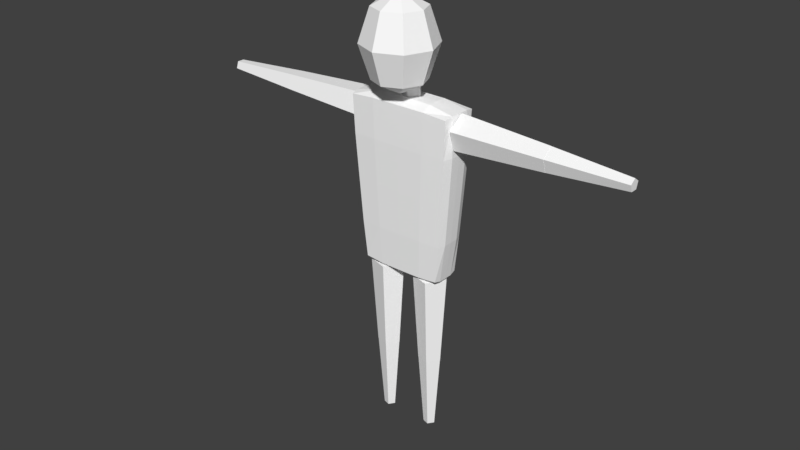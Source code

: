# Source: Human_ver10.blend  (saved by Blender 2.77.0; exported with 4.5.12 LTS)
import bpy
from mathutils import Matrix  # noqa: F401  (used for matrix-valued properties, if any)

bpy.ops.wm.read_factory_settings(use_empty=True)
scene = bpy.context.scene
scene.name = 'Scene'

# ---- collections
col_collection_1 = bpy.data.collections.new('Collection 1'); scene.collection.children.link(col_collection_1)

# ---- materials (node trees are filled in below, after node groups)
mat_basemat = bpy.data.materials.new('BaseMat')
mat_basemat.alpha_threshold = 0.0
mat_basemat.use_transparent_shadow = False
mat_basemat.diffuse_color = (1.0, 1.0, 1.0, 1.0)
mat_basemat.roughness = 0.5
mat_basemat.line_color = (0.0, 0.0, 0.0, 1.0)

# ---- material node trees

# ---- world
world_world = bpy.data.worlds.new('World'); scene.world = world_world
world_world.color = (0.05088, 0.05088, 0.05088)
world_world.use_sun_shadow = False
world_world.sun_shadow_jitter_overblur = 0.0
world_world.cycles.sampling_method = 'MANUAL'

# ---- meshes
me_mesh = bpy.data.meshes.new('Mesh')
me_mesh.from_pydata([(-0.1948, 0.0636, 0.7279), (-0.2548, 0.08506, 1.505), (0.1901, 0.06359, 0.7279), (0.2501, 0.08506, 1.505), (-0.1948, -0.07404, 0.7279), (-0.2548, -0.0955, 1.505), (0.19, -0.07404, 0.7279), (0.2501, -0.0955, 1.505), (-0.2248, 0.07433, 1.117), (-0.002361, 0.08506, 1.505), (0.2201, 0.07433, 1.117), (-0.002361, 0.0636, 0.7279), (0.2501, -0.005223, 1.505), (0.2201, -0.08477, 1.117), (0.19, -0.005223, 0.7279), (-0.002361, -0.0955, 1.505), (-0.2248, -0.08477, 1.117), (-0.002361, -0.07404, 0.7279), (-0.2548, -0.005223, 1.505), (-0.1948, -0.005223, 0.7279), (-0.002361, -0.005223, 1.505), (-0.002361, -0.005223, 0.7279), (-0.2248, -0.005223, 1.117), (-0.002361, -0.08477, 1.117), (0.2201, -0.005223, 1.117), (-0.002361, 0.07433, 1.117), (-0.2398, 0.07969, 1.311), (0.1238, 0.08506, 1.505), (0.2051, 0.06896, 0.9222), (-0.09857, 0.0636, 0.7279), (0.2501, -0.05036, 1.505), (0.2051, -0.07941, 0.9222), (0.1901, 0.02919, 0.7279), (-0.1286, -0.0955, 1.505), (-0.2098, -0.07941, 0.9222), (0.09384, -0.07404, 0.7279), (-0.2548, 0.03992, 1.505), (-0.1948, -0.03963, 0.7279), (-0.2098, 0.06896, 0.9222), (-0.1286, 0.08506, 1.505), (0.2351, 0.07969, 1.311), (0.09384, 0.0636, 0.7279), (0.2501, 0.03992, 1.505), (0.2351, -0.09014, 1.311), (0.19, -0.03963, 0.7279), (0.1238, -0.0955, 1.505), (-0.2398, -0.09014, 1.311), (-0.09857, -0.07404, 0.7279), (-0.2548, -0.05036, 1.505), (-0.1948, 0.02919, 0.7279), (-0.002361, 0.03992, 1.505), (-0.002361, -0.05036, 1.505), (-0.1286, -0.005223, 1.505), (0.1238, -0.005223, 1.505), (-0.002361, -0.03963, 0.7279), (-0.002361, 0.02919, 0.7279), (-0.09857, -0.005223, 0.7279), (0.09384, -0.005223, 0.7279), (-0.2098, -0.005223, 0.9222), (-0.2398, -0.005223, 1.311), (-0.2248, -0.045, 1.117), (-0.2248, 0.03455, 1.117), (-0.002361, -0.07941, 0.9222), (-0.002361, -0.09014, 1.311), (0.1088, -0.08477, 1.117), (-0.1136, -0.08477, 1.117), (0.2051, -0.005223, 0.9222), (0.2351, -0.005223, 1.311), (0.2201, 0.03455, 1.117), (0.2201, -0.045, 1.117), (-0.002361, 0.06896, 0.9222), (-0.002361, 0.07969, 1.311), (-0.1136, 0.07433, 1.117), (0.1088, 0.07433, 1.117), (0.1163, 0.07969, 1.311), (-0.1211, 0.07969, 1.311), (-0.1061, 0.06896, 0.9222), (0.2351, -0.04768, 1.311), (0.2351, 0.03723, 1.311), (0.2051, 0.03187, 0.9222), (-0.1211, -0.09014, 1.311), (0.1163, -0.09014, 1.311), (0.1013, -0.07941, 0.9222), (-0.2398, 0.03724, 1.311), (-0.2398, -0.04768, 1.311), (-0.2098, -0.04231, 0.9222), (0.09384, 0.02919, 0.7279), (-0.09857, 0.02919, 0.7279), (-0.09857, -0.03963, 0.7279), (0.1238, -0.05036, 1.505), (-0.1286, -0.05036, 1.505), (-0.1286, 0.03992, 1.505), (0.1238, 0.03992, 1.505), (0.09384, -0.03963, 0.7279), (-0.2098, 0.03187, 0.9222), (-0.1061, -0.07941, 0.9222), (0.2051, -0.04232, 0.9222), (0.1013, 0.06896, 0.9222), (0.04337, -0.00011, 1.486), (0.04337, -0.03472, 1.669), (0.0134, -0.04064, 1.478), (0.0134, -0.07525, 1.661), (-0.03509, -0.02516, 1.481), (-0.03509, -0.05976, 1.664), (-0.03509, 0.02494, 1.491), (-0.03509, -0.009667, 1.673), (0.0134, 0.04042, 1.493), (0.0134, 0.005815, 1.676), (-0.0003831, 0.0352, 1.869), (-0.000383, 0.08156, 1.727), (-0.0003831, 0.0352, 1.584), (-0.0003832, -0.07674, 1.525), (0.07877, 0.002409, 1.869), (0.1116, 0.0352, 1.727), (0.07877, 0.002409, 1.584), (0.1116, -0.07674, 1.869), (0.1579, -0.07674, 1.727), (0.1116, -0.07674, 1.584), (0.07877, -0.1559, 1.869), (0.1116, -0.1887, 1.727), (0.07877, -0.1559, 1.584), (-0.0003834, -0.1887, 1.869), (-0.0003834, -0.235, 1.727), (-0.0003834, -0.1887, 1.584), (-0.07954, -0.1559, 1.869), (-0.1123, -0.1887, 1.727), (-0.07954, -0.1559, 1.584), (-0.1123, -0.07674, 1.869), (-0.1587, -0.07674, 1.727), (-0.1123, -0.07674, 1.584), (-0.0003832, -0.07674, 1.928), (-0.07954, 0.002409, 1.869), (-0.1123, 0.0352, 1.727), (-0.07954, 0.002409, 1.584), (0.1576, -2.02e-07, 0.3378), (0.1824, -2.352e-07, 0.7358), (0.1217, -0.04941, 0.3378), (0.1293, -0.07308, 0.7358), (0.06356, -0.03054, 0.3378), (0.04343, -0.04517, 0.7358), (0.06356, 0.03054, 0.3378), (0.04343, 0.04517, 0.7358), (0.1217, 0.04941, 0.3378), (0.1293, 0.07308, 0.7358), (0.1317, -1.678e-07, 0.001139), (0.1572, -2.018e-07, 0.3421), (0.1137, -0.02486, 0.001139), (0.1215, -0.04906, 0.3421), (0.08445, -0.01537, 0.001139), (0.06387, -0.03032, 0.3421), (0.08445, 0.01537, 0.001139), (0.06387, 0.03032, 0.3421), (0.1137, 0.02486, 0.001139), (0.1215, 0.04906, 0.3421), (-0.06715, 8.821e-08, 0.3375), (-0.04227, 5.498e-08, 0.7355), (-0.1031, -0.04941, 0.3375), (-0.09536, -0.07308, 0.7355), (-0.1611, -0.03054, 0.3375), (-0.1813, -0.04517, 0.7355), (-0.1611, 0.03054, 0.3375), (-0.1813, 0.04517, 0.7355), (-0.1031, 0.04941, 0.3375), (-0.09536, 0.07308, 0.7355), (-0.09297, 1.223e-07, 0.000821), (-0.06752, 8.843e-08, 0.3418), (-0.111, -0.02486, 0.000821), (-0.1032, -0.04906, 0.3418), (-0.1403, -0.01536, 0.000821), (-0.1608, -0.03032, 0.3418), (-0.1403, 0.01537, 0.000821), (-0.1608, 0.03032, 0.3418), (-0.111, 0.02486, 0.000821), (-0.1032, 0.04906, 0.3418), (0.6357, -8.195e-07, 1.457), (0.2377, -3.066e-07, 1.482), (0.6357, -0.04942, 1.421), (0.2377, -0.07308, 1.429), (0.6357, -0.03054, 1.363), (0.2377, -0.04517, 1.343), (0.6357, 0.03054, 1.363), (0.2377, 0.04517, 1.343), (0.6357, 0.04941, 1.421), (0.2377, 0.07308, 1.429), (0.973, -1.254e-06, 1.431), (0.6321, -8.151e-07, 1.457), (0.973, -0.02486, 1.413), (0.6321, -0.04906, 1.421), (0.973, -0.01537, 1.384), (0.6321, -0.03032, 1.363), (0.973, 0.01536, 1.384), (0.6321, 0.03032, 1.363), (0.973, 0.02486, 1.413), (0.6321, 0.04906, 1.421), (-0.6337, 8.198e-07, 1.353), (-0.2356, 3.047e-07, 1.328), (-0.6337, -0.04941, 1.389), (-0.2356, -0.07308, 1.381), (-0.6337, -0.03054, 1.447), (-0.2356, -0.04517, 1.467), (-0.6337, 0.03054, 1.447), (-0.2356, 0.04517, 1.467), (-0.6337, 0.04942, 1.389), (-0.2356, 0.07308, 1.381), (-0.9725, 1.258e-06, 1.379), (-0.6316, 8.169e-07, 1.353), (-0.9725, -0.02486, 1.397), (-0.6316, -0.04906, 1.389), (-0.9725, -0.01536, 1.426), (-0.6316, -0.03032, 1.447), (-0.9725, 0.01537, 1.426), (-0.6316, 0.03032, 1.447), (-0.9725, 0.02486, 1.397), (-0.6316, 0.04906, 1.389)], [], [(97, 28, 2, 41), (96, 31, 6, 44), (95, 34, 4, 47), (94, 38, 0, 49), (93, 44, 6, 35), (92, 42, 3, 27), (91, 50, 9, 39), (90, 51, 20, 52), (89, 30, 12, 53), (88, 54, 17, 47), (87, 55, 21, 56), (86, 32, 14, 57), (85, 58, 19, 37), (84, 59, 22, 60), (83, 26, 8, 61), (82, 62, 17, 35), (81, 63, 23, 64), (80, 46, 16, 65), (79, 66, 14, 32), (78, 67, 24, 68), (77, 43, 13, 69), (76, 70, 11, 29), (75, 71, 25, 72), (74, 40, 10, 73), (71, 74, 73, 25), (9, 27, 74, 71), (27, 3, 40, 74), (26, 75, 72, 8), (1, 39, 75, 26), (39, 9, 71, 75), (38, 76, 29, 0), (8, 72, 76, 38), (72, 25, 70, 76), (67, 77, 69, 24), (12, 30, 77, 67), (30, 7, 43, 77), (40, 78, 68, 10), (3, 42, 78, 40), (42, 12, 67, 78), (28, 79, 32, 2), (10, 68, 79, 28), (68, 24, 66, 79), (63, 80, 65, 23), (15, 33, 80, 63), (33, 5, 46, 80), (43, 81, 64, 13), (7, 45, 81, 43), (45, 15, 63, 81), (31, 82, 35, 6), (13, 64, 82, 31), (64, 23, 62, 82), (59, 83, 61, 22), (18, 36, 83, 59), (36, 1, 26, 83), (46, 84, 60, 16), (5, 48, 84, 46), (48, 18, 59, 84), (34, 85, 37, 4), (16, 60, 85, 34), (60, 22, 58, 85), (55, 86, 57, 21), (11, 41, 86, 55), (41, 2, 32, 86), (49, 87, 56, 19), (0, 29, 87, 49), (29, 11, 55, 87), (37, 88, 47, 4), (19, 56, 88, 37), (56, 21, 54, 88), (51, 89, 53, 20), (15, 45, 89, 51), (45, 7, 30, 89), (48, 90, 52, 18), (5, 33, 90, 48), (33, 15, 51, 90), (36, 91, 39, 1), (18, 52, 91, 36), (52, 20, 50, 91), (50, 92, 27, 9), (20, 53, 92, 50), (53, 12, 42, 92), (54, 93, 35, 17), (21, 57, 93, 54), (57, 14, 44, 93), (58, 94, 49, 19), (22, 61, 94, 58), (61, 8, 38, 94), (62, 95, 47, 17), (23, 65, 95, 62), (65, 16, 34, 95), (66, 96, 44, 14), (24, 69, 96, 66), (69, 13, 31, 96), (70, 97, 41, 11), (25, 73, 97, 70), (73, 10, 28, 97), (98, 99, 101, 100), (100, 101, 103, 102), (102, 103, 105, 104), (101, 99, 107, 105, 103), (106, 107, 99, 98), (104, 105, 107, 106), (98, 100, 102, 104, 106), (110, 109, 113, 114), (109, 108, 112, 113), (114, 113, 116, 117), (113, 112, 115, 116), (117, 116, 119, 120), (116, 115, 118, 119), (120, 119, 122, 123), (119, 118, 121, 122), (123, 122, 125, 126), (122, 121, 124, 125), (126, 125, 128, 129), (125, 124, 127, 128), (128, 127, 131, 132), (129, 128, 132, 133), (108, 130, 112), (111, 110, 114), (112, 130, 115), (111, 114, 117), (115, 130, 118), (111, 117, 120), (118, 130, 121), (111, 120, 123), (121, 130, 124), (111, 123, 126), (124, 130, 127), (111, 126, 129), (127, 130, 131), (111, 129, 133), (111, 133, 110), (132, 131, 108, 109), (133, 132, 109, 110), (131, 130, 108), (134, 135, 137, 136), (136, 137, 139, 138), (138, 139, 141, 140), (137, 135, 143, 141, 139), (142, 143, 135, 134), (140, 141, 143, 142), (134, 136, 138, 140, 142), (144, 145, 147, 146), (146, 147, 149, 148), (148, 149, 151, 150), (147, 145, 153, 151, 149), (152, 153, 145, 144), (150, 151, 153, 152), (144, 146, 148, 150, 152), (154, 155, 157, 156), (156, 157, 159, 158), (158, 159, 161, 160), (157, 155, 163, 161, 159), (162, 163, 155, 154), (160, 161, 163, 162), (154, 156, 158, 160, 162), (164, 165, 167, 166), (166, 167, 169, 168), (168, 169, 171, 170), (167, 165, 173, 171, 169), (172, 173, 165, 164), (170, 171, 173, 172), (164, 166, 168, 170, 172), (174, 175, 177, 176), (176, 177, 179, 178), (178, 179, 181, 180), (177, 175, 183, 181, 179), (182, 183, 175, 174), (180, 181, 183, 182), (174, 176, 178, 180, 182), (184, 185, 187, 186), (186, 187, 189, 188), (188, 189, 191, 190), (187, 185, 193, 191, 189), (192, 193, 185, 184), (190, 191, 193, 192), (184, 186, 188, 190, 192), (194, 195, 197, 196), (196, 197, 199, 198), (198, 199, 201, 200), (197, 195, 203, 201, 199), (202, 203, 195, 194), (200, 201, 203, 202), (194, 196, 198, 200, 202), (204, 205, 207, 206), (206, 207, 209, 208), (208, 209, 211, 210), (207, 205, 213, 211, 209), (212, 213, 205, 204), (210, 211, 213, 212), (204, 206, 208, 210, 212)])
_uv = me_mesh.uv_layers.new(name='UVMap')
_uv.uv.foreach_set('vector', [0.2701, 0.294, 0.3223, 0.294, 0.3148, 0.3919, 0.2663, 0.3919, 0.378, 0.2999, 0.3966, 0.3018, 0.3837, 0.3991, 0.3665, 0.3973, 0.1657, 0.5591, 0.1134, 0.5591, 0.121, 0.4612, 0.1694, 0.4612, 0.09487, 0.296, 0.1134, 0.294, 0.121, 0.3919, 0.1038, 0.3937, 0.2663, 0.4439, 0.3148, 0.4439, 0.3148, 0.4612, 0.2663, 0.4612, 0.2814, 0.9209, 0.345, 0.9209, 0.345, 0.9436, 0.2814, 0.9436, 0.1543, 0.9209, 0.2179, 0.9209, 0.2179, 0.9436, 0.1543, 0.9436, 0.1543, 0.8755, 0.2179, 0.8755, 0.2179, 0.8982, 0.1543, 0.8982, 0.2814, 0.8755, 0.345, 0.8755, 0.345, 0.8982, 0.2814, 0.8982, 0.1694, 0.4439, 0.2179, 0.4439, 0.2179, 0.4612, 0.1694, 0.4612, 0.1694, 0.4092, 0.2179, 0.4092, 0.2179, 0.4265, 0.1694, 0.4265, 0.2663, 0.4092, 0.3148, 0.4092, 0.3148, 0.4265, 0.2663, 0.4265, 0.05772, 0.2999, 0.07629, 0.2979, 0.08653, 0.3955, 0.0693, 0.3973, 0.03455, 0.1049, 0.05581, 0.1027, 0.06605, 0.2003, 0.04613, 0.2024, 0.07707, 0.1005, 0.09833, 0.09824, 0.1059, 0.1961, 0.08597, 0.1982, 0.2701, 0.5591, 0.2179, 0.5591, 0.2179, 0.4612, 0.2663, 0.4612, 0.2777, 0.7548, 0.2179, 0.7548, 0.2179, 0.657, 0.2739, 0.657, 0.1581, 0.7548, 0.09833, 0.7548, 0.1059, 0.657, 0.1619, 0.657, 0.3409, 0.296, 0.3595, 0.2979, 0.3492, 0.3955, 0.332, 0.3937, 0.3587, 0.1005, 0.38, 0.1027, 0.3697, 0.2003, 0.3498, 0.1982, 0.4012, 0.1049, 0.4225, 0.1072, 0.4096, 0.2045, 0.3896, 0.2024, 0.1657, 0.294, 0.2179, 0.294, 0.2179, 0.3919, 0.1694, 0.3919, 0.1581, 0.09824, 0.2179, 0.09824, 0.2179, 0.1961, 0.1619, 0.1961, 0.2777, 0.09824, 0.3374, 0.09824, 0.3299, 0.1961, 0.2739, 0.1961, 0.2179, 0.09824, 0.2777, 0.09824, 0.2739, 0.1961, 0.2179, 0.1961, 0.2179, 0.0003556, 0.2814, 0.0003556, 0.2777, 0.09824, 0.2179, 0.09824, 0.2814, 0.0003556, 0.345, 0.0003555, 0.3374, 0.09824, 0.2777, 0.09824, 0.09833, 0.09824, 0.1581, 0.09824, 0.1619, 0.1961, 0.1059, 0.1961, 0.09078, 0.0003556, 0.1543, 0.0003556, 0.1581, 0.09824, 0.09833, 0.09824, 0.1543, 0.0003556, 0.2179, 0.0003556, 0.2179, 0.09824, 0.1581, 0.09824, 0.1134, 0.294, 0.1657, 0.294, 0.1694, 0.3919, 0.121, 0.3919, 0.1059, 0.1961, 0.1619, 0.1961, 0.1657, 0.294, 0.1134, 0.294, 0.1619, 0.1961, 0.2179, 0.1961, 0.2179, 0.294, 0.1657, 0.294, 0.38, 0.1027, 0.4012, 0.1049, 0.3896, 0.2024, 0.3697, 0.2003, 0.3902, 0.0051, 0.4128, 0.007472, 0.4012, 0.1049, 0.38, 0.1027, 0.4128, 0.007472, 0.4354, 0.009844, 0.4225, 0.1072, 0.4012, 0.1049, 0.3374, 0.09824, 0.3587, 0.1005, 0.3498, 0.1982, 0.3299, 0.1961, 0.345, 0.0003555, 0.3676, 0.002728, 0.3587, 0.1005, 0.3374, 0.09824, 0.3676, 0.002728, 0.3902, 0.0051, 0.38, 0.1027, 0.3587, 0.1005, 0.3223, 0.294, 0.3409, 0.296, 0.332, 0.3937, 0.3148, 0.3919, 0.3299, 0.1961, 0.3498, 0.1982, 0.3409, 0.296, 0.3223, 0.294, 0.3498, 0.1982, 0.3697, 0.2003, 0.3595, 0.2979, 0.3409, 0.296, 0.2179, 0.7548, 0.1581, 0.7548, 0.1619, 0.657, 0.2179, 0.657, 0.2179, 0.8527, 0.1543, 0.8527, 0.1581, 0.7548, 0.2179, 0.7548, 0.1543, 0.8527, 0.09078, 0.8527, 0.09833, 0.7548, 0.1581, 0.7548, 0.3374, 0.7548, 0.2777, 0.7548, 0.2739, 0.657, 0.3299, 0.657, 0.345, 0.8527, 0.2814, 0.8527, 0.2777, 0.7548, 0.3374, 0.7548, 0.2814, 0.8527, 0.2179, 0.8527, 0.2179, 0.7548, 0.2777, 0.7548, 0.3223, 0.5591, 0.2701, 0.5591, 0.2663, 0.4612, 0.3148, 0.4612, 0.3299, 0.657, 0.2739, 0.657, 0.2701, 0.5591, 0.3223, 0.5591, 0.2739, 0.657, 0.2179, 0.657, 0.2179, 0.5591, 0.2701, 0.5591, 0.05581, 0.1027, 0.07707, 0.1005, 0.08597, 0.1982, 0.06605, 0.2003, 0.04557, 0.0051, 0.06817, 0.002728, 0.07707, 0.1005, 0.05581, 0.1027, 0.06817, 0.002728, 0.09078, 0.0003556, 0.09833, 0.09824, 0.07707, 0.1005, 0.01328, 0.1072, 0.03455, 0.1049, 0.04613, 0.2024, 0.02621, 0.2045, 0.0003555, 0.009844, 0.02296, 0.007472, 0.03455, 0.1049, 0.01328, 0.1072, 0.02296, 0.007472, 0.04557, 0.0051, 0.05581, 0.1027, 0.03455, 0.1049, 0.03914, 0.3018, 0.05772, 0.2999, 0.0693, 0.3973, 0.05207, 0.3991, 0.02621, 0.2045, 0.04613, 0.2024, 0.05772, 0.2999, 0.03914, 0.3018, 0.04613, 0.2024, 0.06605, 0.2003, 0.07629, 0.2979, 0.05772, 0.2999, 0.2179, 0.4092, 0.2663, 0.4092, 0.2663, 0.4265, 0.2179, 0.4265, 0.2179, 0.3919, 0.2663, 0.3919, 0.2663, 0.4092, 0.2179, 0.4092, 0.2663, 0.3919, 0.3148, 0.3919, 0.3148, 0.4092, 0.2663, 0.4092, 0.121, 0.4092, 0.1694, 0.4092, 0.1694, 0.4265, 0.121, 0.4265, 0.121, 0.3919, 0.1694, 0.3919, 0.1694, 0.4092, 0.121, 0.4092, 0.1694, 0.3919, 0.2179, 0.3919, 0.2179, 0.4092, 0.1694, 0.4092, 0.121, 0.4439, 0.1694, 0.4439, 0.1694, 0.4612, 0.121, 0.4612, 0.121, 0.4265, 0.1694, 0.4265, 0.1694, 0.4439, 0.121, 0.4439, 0.1694, 0.4265, 0.2179, 0.4265, 0.2179, 0.4439, 0.1694, 0.4439, 0.2179, 0.8755, 0.2814, 0.8755, 0.2814, 0.8982, 0.2179, 0.8982, 0.2179, 0.8527, 0.2814, 0.8527, 0.2814, 0.8755, 0.2179, 0.8755, 0.2814, 0.8527, 0.345, 0.8527, 0.345, 0.8755, 0.2814, 0.8755, 0.09078, 0.8755, 0.1543, 0.8755, 0.1543, 0.8982, 0.09078, 0.8982, 0.09078, 0.8527, 0.1543, 0.8527, 0.1543, 0.8755, 0.09078, 0.8755, 0.1543, 0.8527, 0.2179, 0.8527, 0.2179, 0.8755, 0.1543, 0.8755, 0.09078, 0.9209, 0.1543, 0.9209, 0.1543, 0.9436, 0.09078, 0.9436, 0.09078, 0.8982, 0.1543, 0.8982, 0.1543, 0.9209, 0.09078, 0.9209, 0.1543, 0.8982, 0.2179, 0.8982, 0.2179, 0.9209, 0.1543, 0.9209, 0.2179, 0.9209, 0.2814, 0.9209, 0.2814, 0.9436, 0.2179, 0.9436, 0.2179, 0.8982, 0.2814, 0.8982, 0.2814, 0.9209, 0.2179, 0.9209, 0.2814, 0.8982, 0.345, 0.8982, 0.345, 0.9209, 0.2814, 0.9209, 0.2179, 0.4439, 0.2663, 0.4439, 0.2663, 0.4612, 0.2179, 0.4612, 0.2179, 0.4265, 0.2663, 0.4265, 0.2663, 0.4439, 0.2179, 0.4439, 0.2663, 0.4265, 0.3148, 0.4265, 0.3148, 0.4439, 0.2663, 0.4439, 0.07629, 0.2979, 0.09487, 0.296, 0.1038, 0.3937, 0.08653, 0.3955, 0.06605, 0.2003, 0.08597, 0.1982, 0.09487, 0.296, 0.07629, 0.2979, 0.08597, 0.1982, 0.1059, 0.1961, 0.1134, 0.294, 0.09487, 0.296, 0.2179, 0.5591, 0.1657, 0.5591, 0.1694, 0.4612, 0.2179, 0.4612, 0.2179, 0.657, 0.1619, 0.657, 0.1657, 0.5591, 0.2179, 0.5591, 0.1619, 0.657, 0.1059, 0.657, 0.1134, 0.5591, 0.1657, 0.5591, 0.3595, 0.2979, 0.378, 0.2999, 0.3665, 0.3973, 0.3492, 0.3955, 0.3697, 0.2003, 0.3896, 0.2024, 0.378, 0.2999, 0.3595, 0.2979, 0.3896, 0.2024, 0.4096, 0.2045, 0.3966, 0.3018, 0.378, 0.2999, 0.2179, 0.294, 0.2701, 0.294, 0.2663, 0.3919, 0.2179, 0.3919, 0.2179, 0.1961, 0.2739, 0.1961, 0.2701, 0.294, 0.2179, 0.294, 0.2739, 0.1961, 0.3299, 0.1961, 0.3223, 0.294, 0.2701, 0.294, 0.931, 0.469, 0.8977, 0.5281, 0.9179, 0.5192, 0.872, 0.469, 0.872, 0.469, 0.9179, 0.5192, 0.9129, 0.4978, 0.8524, 0.5255, 0.8524, 0.5255, 0.9129, 0.4978, 0.8914, 0.4921, 0.8989, 0.56, 0.8797, 0.3295, 0.8948, 0.3087, 0.9192, 0.3167, 0.9192, 0.3423, 0.8948, 0.3503, 0.9478, 0.5254, 0.8821, 0.512, 0.8977, 0.5281, 0.931, 0.469, 0.8989, 0.56, 0.8914, 0.4921, 0.8821, 0.512, 0.9478, 0.5254, 0.9041, 0.3925, 0.8797, 0.3846, 0.8797, 0.3589, 0.9041, 0.351, 0.9192, 0.3718, 0.5697, 0.2998, 0.5441, 0.3515, 0.4994, 0.3322, 0.5385, 0.2787, 0.5441, 0.3515, 0.5185, 0.4032, 0.4828, 0.3943, 0.4994, 0.3322, 0.5385, 0.2787, 0.4994, 0.3322, 0.4361, 0.3064, 0.5083, 0.2347, 0.4994, 0.3322, 0.4828, 0.3943, 0.4361, 0.401, 0.4361, 0.3064, 0.6521, 0.06763, 0.6521, 0.1623, 0.5888, 0.1364, 0.6054, 0.07435, 0.6521, 0.1623, 0.58, 0.234, 0.5497, 0.1899, 0.5888, 0.1364, 0.6054, 0.07435, 0.5888, 0.1364, 0.5441, 0.1172, 0.5697, 0.06546, 0.5888, 0.1364, 0.5497, 0.1899, 0.5185, 0.1689, 0.5441, 0.1172, 0.5697, 0.06546, 0.5441, 0.1172, 0.4994, 0.0979, 0.5385, 0.04441, 0.5441, 0.1172, 0.5185, 0.1689, 0.4828, 0.16, 0.4994, 0.0979, 0.5385, 0.04441, 0.4994, 0.0979, 0.4361, 0.07205, 0.5083, 0.0003555, 0.4994, 0.0979, 0.4828, 0.16, 0.4361, 0.1667, 0.4361, 0.07205, 0.6521, 0.3966, 0.58, 0.4683, 0.5497, 0.4242, 0.5888, 0.3707, 0.6521, 0.302, 0.6521, 0.3966, 0.5888, 0.3707, 0.6054, 0.3087, 0.5185, 0.4032, 0.4897, 0.467, 0.4828, 0.3943, 0.5985, 0.2359, 0.5697, 0.2998, 0.5385, 0.2787, 0.4828, 0.3943, 0.4897, 0.467, 0.4361, 0.401, 0.5985, 0.2359, 0.5385, 0.2787, 0.5083, 0.2347, 0.58, 0.234, 0.4897, 0.2327, 0.5497, 0.1899, 0.5985, 0.001602, 0.6521, 0.06763, 0.6054, 0.07435, 0.5497, 0.1899, 0.4897, 0.2327, 0.5185, 0.1689, 0.5985, 0.001602, 0.6054, 0.07435, 0.5697, 0.06546, 0.5185, 0.1689, 0.4897, 0.2327, 0.4828, 0.16, 0.5985, 0.001602, 0.5697, 0.06546, 0.5385, 0.04441, 0.4828, 0.16, 0.4897, 0.2327, 0.4361, 0.1667, 0.5985, 0.001602, 0.5385, 0.04441, 0.5083, 0.0003555, 0.58, 0.4683, 0.4897, 0.467, 0.5497, 0.4242, 0.5985, 0.2359, 0.6521, 0.302, 0.6054, 0.3087, 0.5985, 0.2359, 0.6054, 0.3087, 0.5697, 0.2998, 0.5888, 0.3707, 0.5497, 0.4242, 0.5185, 0.4032, 0.5441, 0.3515, 0.6054, 0.3087, 0.5888, 0.3707, 0.5441, 0.3515, 0.5697, 0.2998, 0.5497, 0.4242, 0.4897, 0.467, 0.5185, 0.4032, 0.8424, 0.0003559, 0.879, 0.1978, 0.834, 0.2045, 0.812, 0.004853, 0.812, 0.004853, 0.834, 0.2045, 0.7887, 0.2078, 0.7813, 0.007107, 0.7813, 0.007107, 0.7887, 0.2078, 0.7432, 0.2078, 0.7505, 0.007107, 0.5068, 0.8867, 0.5501, 0.8727, 0.5768, 0.9095, 0.5501, 0.9463, 0.5068, 0.9322, 0.7199, 0.004852, 0.6978, 0.2045, 0.6528, 0.1978, 0.6894, 0.0003555, 0.7505, 0.007107, 0.7432, 0.2078, 0.6978, 0.2045, 0.7199, 0.004852, 0.6993, 0.92, 0.6685, 0.92, 0.659, 0.8907, 0.6839, 0.8727, 0.7088, 0.8907, 0.5503, 0.6959, 0.5876, 0.864, 0.5576, 0.8693, 0.535, 0.6986, 0.535, 0.6986, 0.5576, 0.8693, 0.5271, 0.872, 0.5196, 0.7, 0.5196, 0.7, 0.5271, 0.872, 0.4966, 0.872, 0.5041, 0.7, 0.8892, 0.09887, 0.9197, 0.09887, 0.9291, 0.1279, 0.9044, 0.1459, 0.8797, 0.1279, 0.4887, 0.6986, 0.4662, 0.8693, 0.4361, 0.864, 0.4735, 0.6959, 0.5041, 0.7, 0.4966, 0.872, 0.4662, 0.8693, 0.4887, 0.6986, 0.6833, 0.234, 0.6786, 0.2192, 0.6911, 0.2102, 0.7036, 0.2192, 0.6988, 0.234, 0.8424, 0.2347, 0.879, 0.4321, 0.834, 0.4388, 0.812, 0.2392, 0.812, 0.2392, 0.834, 0.4388, 0.7887, 0.4421, 0.7813, 0.2414, 0.7813, 0.2414, 0.7887, 0.4421, 0.7432, 0.4421, 0.7505, 0.2414, 0.4361, 0.9095, 0.4629, 0.8727, 0.5061, 0.8867, 0.5061, 0.9322, 0.4629, 0.9463, 0.7199, 0.2392, 0.6978, 0.4388, 0.6528, 0.4321, 0.6894, 0.2347, 0.7505, 0.2414, 0.7432, 0.4421, 0.6978, 0.4388, 0.7199, 0.2392, 0.8892, 0.04768, 0.8797, 0.01843, 0.9046, 0.0003555, 0.9295, 0.01843, 0.92, 0.04768, 0.7025, 0.6959, 0.7398, 0.864, 0.7098, 0.8693, 0.6872, 0.6986, 0.6872, 0.6986, 0.7098, 0.8693, 0.6794, 0.872, 0.6718, 0.7, 0.6718, 0.7, 0.6794, 0.872, 0.6488, 0.872, 0.6564, 0.7, 0.8797, 0.1645, 0.9044, 0.1466, 0.9291, 0.1645, 0.9197, 0.1936, 0.8892, 0.1936, 0.6409, 0.6986, 0.6184, 0.8693, 0.5883, 0.864, 0.6257, 0.6959, 0.6564, 0.7, 0.6488, 0.872, 0.6184, 0.8693, 0.6409, 0.6986, 0.6731, 0.4683, 0.6576, 0.4683, 0.6528, 0.4536, 0.6653, 0.4445, 0.6778, 0.4536, 0.6436, 0.6586, 0.4461, 0.6952, 0.4395, 0.6502, 0.6391, 0.6282, 0.6391, 0.6282, 0.4395, 0.6502, 0.4361, 0.6048, 0.6368, 0.5975, 0.6368, 0.5975, 0.4361, 0.6048, 0.4361, 0.5594, 0.6368, 0.5667, 0.5883, 0.9095, 0.6151, 0.8727, 0.6583, 0.8867, 0.6583, 0.9322, 0.6151, 0.9463, 0.6391, 0.5361, 0.4395, 0.514, 0.4461, 0.469, 0.6436, 0.5056, 0.6368, 0.5667, 0.4361, 0.5594, 0.4395, 0.514, 0.6391, 0.5361, 0.8773, 0.6787, 0.8524, 0.6606, 0.8619, 0.6314, 0.8927, 0.6314, 0.9022, 0.6606, 0.9166, 0.8101, 0.7485, 0.8474, 0.7432, 0.8174, 0.9139, 0.7948, 0.9139, 0.7948, 0.7432, 0.8174, 0.7406, 0.7869, 0.9125, 0.7794, 0.9125, 0.7794, 0.7406, 0.7869, 0.7406, 0.7564, 0.9125, 0.7639, 0.8797, 0.2179, 0.9088, 0.2085, 0.9267, 0.2332, 0.9088, 0.2579, 0.8797, 0.2485, 0.9139, 0.7485, 0.7432, 0.726, 0.7485, 0.6959, 0.9166, 0.7333, 0.9125, 0.7639, 0.7406, 0.7564, 0.7432, 0.726, 0.9139, 0.7485, 0.6911, 0.4683, 0.6786, 0.4592, 0.6833, 0.4445, 0.6988, 0.4445, 0.7036, 0.4592, 0.6443, 0.5056, 0.8417, 0.469, 0.8484, 0.514, 0.6488, 0.5361, 0.6488, 0.5361, 0.8484, 0.514, 0.8517, 0.5594, 0.651, 0.5667, 0.651, 0.5667, 0.8517, 0.5594, 0.8517, 0.6048, 0.651, 0.5975, 0.8524, 0.5874, 0.8892, 0.5607, 0.926, 0.5874, 0.912, 0.6307, 0.8665, 0.6307, 0.6488, 0.6282, 0.8484, 0.6502, 0.8417, 0.6952, 0.6443, 0.6586, 0.651, 0.5975, 0.8517, 0.6048, 0.8484, 0.6502, 0.6488, 0.6282, 0.8978, 0.09816, 0.8797, 0.07328, 0.8978, 0.04839, 0.9271, 0.0579, 0.9271, 0.08865, 0.7406, 0.8855, 0.9086, 0.8481, 0.9139, 0.8782, 0.7433, 0.9007, 0.7433, 0.9007, 0.9139, 0.8782, 0.9166, 0.9086, 0.7446, 0.9162, 0.7446, 0.9162, 0.9166, 0.9086, 0.9166, 0.9392, 0.7446, 0.9316, 0.8797, 0.2833, 0.8977, 0.2586, 0.9267, 0.2681, 0.9267, 0.2986, 0.8977, 0.308, 0.7433, 0.947, 0.9139, 0.9696, 0.9086, 0.9996, 0.7406, 0.9623, 0.7446, 0.9316, 0.9166, 0.9392, 0.9139, 0.9696, 0.7433, 0.947, 0.6576, 0.234, 0.6528, 0.2192, 0.6653, 0.2102, 0.6778, 0.2192, 0.6731, 0.234])
me_mesh.materials.append(mat_basemat)
me_mesh.use_remesh_preserve_volume = False
me_mesh.use_remesh_preserve_attributes = False
me_mesh.use_mirror_vertex_groups = False
me_mesh.update()
arm_armature = bpy.data.armatures.new('Armature')  # bones are not reproduced

# ---- objects
ob_armature = bpy.data.objects.new('Armature', arm_armature)
ob_mesh = bpy.data.objects.new('Mesh', me_mesh)

# ---- transforms, parenting, visibility, modifiers, constraints
ob_armature.location = (0.0, 0.0, 0.0)
ob_armature.show_in_front = True
ob_armature.lineart.crease_threshold = 0.0
ob_mesh.parent = ob_armature
ob_mesh.location = (0.0, 0.0, 0.0)
ob_mesh.lineart.crease_threshold = 0.0
_vg = ob_mesh.vertex_groups.new(name='Torso')
for _i, _w in zip([0, 1, 2, 3, 4, 5, 6, 7, 8, 9, 10, 11, 12, 13, 14, 15, 16, 17, 18, 19, 20, 21, 22, 23, 24, 25, 26, 27, 28, 29, 30, 31, 32, 33, 34, 35, 36, 37, 38, 39, 40, 41, 42, 43, 44, 45, 46, 47, 48, 49, 50, 51, 52, 53, 54, 55, 56, 57, 58, 59, 60, 61, 62, 63, 64, 65, 66, 67, 68, 69, 70, 71, 72, 73, 74, 75, 76, 77, 78, 79, 80, 81, 82, 83, 84, 85, 86, 87, 88, 89, 90, 91, 92, 93, 94, 95, 96, 97], [1.0, 0.9991, 0.9855, 0.9999, 1.0, 0.9991, 0.9897, 0.9999, 0.9937, 0.9998, 0.9995, 0.9449, 0.9999, 0.9996, 0.9882, 0.9999, 0.9953, 0.9856, 0.9991, 1.0, 0.9999, 0.9817, 0.9941, 0.9997, 0.9995, 0.9994, 0.998, 0.9999, 0.9973, 1.0, 0.9999, 0.998, 0.9869, 0.9997, 0.9763, 0.9892, 0.9991, 1.0, 0.9625, 0.9996, 0.9999, 0.9767, 0.9999, 0.9999, 0.9891, 0.9999, 0.9983, 1.0, 0.9991, 1.0, 0.9999, 0.9999, 0.9997, 0.9999, 0.9845, 0.9675, 1.0, 0.9871, 0.9684, 0.9979, 0.9947, 0.9938, 0.998, 0.9999, 0.9997, 0.9977, 0.9977, 0.9999, 0.9995, 0.9996, 0.9948, 0.9999, 0.995, 0.9995, 0.9999, 0.999, 0.958, 0.9999, 0.9999, 0.9975, 0.9993, 0.9999, 0.9983, 0.9979, 0.998, 0.9723, 0.9829, 1.0, 1.0, 0.9999, 0.9997, 0.9996, 0.9999, 0.989, 0.9648, 0.9876, 0.9978, 0.9966]): _vg.add([_i], _w, 'REPLACE')
_vg = ob_mesh.vertex_groups.new(name='Root')
for _i, _w in zip([0, 1, 2, 3, 4, 5, 6, 7, 8, 9, 10, 11, 12, 13, 14, 15, 16, 17, 18, 19, 20, 21, 22, 23, 24, 25, 26, 27, 28, 29, 30, 31, 32, 33, 34, 35, 36, 37, 38, 39, 40, 41, 42, 43, 44, 45, 46, 47, 48, 49, 50, 51, 52, 53, 54, 55, 56, 57, 58, 59, 60, 61, 62, 63, 64, 65, 66, 67, 68, 69, 70, 71, 72, 73, 74, 75, 76, 77, 78, 79, 80, 81, 82, 83, 84, 85, 86, 87, 88, 89, 90, 91, 92, 93, 94, 95, 96, 97], [1.0, 1.0, 0.983, 1.0, 1.0, 1.0, 0.9877, 1.0, 0.9845, 1.0, 0.9911, 0.938, 1.0, 0.9913, 0.9859, 1.0, 0.9864, 0.9835, 1.0, 1.0, 1.0, 0.9776, 0.9845, 0.9982, 0.9908, 0.9981, 0.9506, 1.0, 0.9956, 1.0, 1.0, 0.9963, 0.9845, 1.0, 0.9732, 0.9874, 1.0, 1.0, 0.9585, 1.0, 0.9536, 0.9733, 1.0, 0.9558, 0.987, 1.0, 0.9518, 1.0, 1.0, 1.0, 1.0, 1.0, 1.0, 1.0, 0.9817, 0.962, 1.0, 0.9849, 0.9647, 0.9478, 0.9852, 0.9842, 0.9976, 0.9833, 0.9956, 0.9931, 0.9959, 0.9516, 0.9908, 0.9909, 0.9942, 0.9826, 0.9902, 0.9952, 0.9726, 0.9704, 0.9546, 0.9529, 0.9518, 0.9957, 0.9727, 0.9749, 0.9975, 0.9483, 0.949, 0.9689, 0.9803, 1.0, 1.0, 1.0, 1.0, 1.0, 1.0, 0.9871, 0.961, 0.986, 0.9961, 0.9956]): _vg.add([_i], _w, 'REPLACE')
_vg = ob_mesh.vertex_groups.new(name='UpperArm.L')
_vg.add([174, 175, 176, 177, 178, 179, 180, 181, 182, 183], 1.0, 'REPLACE')
_vg = ob_mesh.vertex_groups.new(name='Forearm.L')
_vg.add([184, 185, 186, 187, 188, 189, 190, 191, 192, 193], 1.0, 'REPLACE')
_vg = ob_mesh.vertex_groups.new(name='UpperArm.R')
_vg.add([194, 195, 196, 197, 198, 199, 200, 201, 202, 203], 1.0, 'REPLACE')
_vg = ob_mesh.vertex_groups.new(name='Forearm.R')
_vg.add([204, 205, 206, 207, 208, 209, 210, 211, 212, 213], 1.0, 'REPLACE')
_vg = ob_mesh.vertex_groups.new(name='Thigh.R')
for _i, _w in zip([0, 4, 11, 19, 29, 34, 37, 38, 41, 47, 49, 55, 56, 58, 76, 85, 87, 88, 94, 154, 155, 156, 157, 158, 159, 160, 161, 162, 163, 165, 166, 167, 169, 171, 173], [0.0, 0.0, 0.06189, 0.0, 0.0, 0.000537, 0.0, 0.02992, 0.002792, 0.0, 0.0, 0.02591, 0.0, 0.0173, 0.03938, 0.009082, 0.0, 0.0, 0.02489, 1.0, 1.0, 1.0, 1.0, 1.0, 1.0, 1.0, 1.0, 1.0, 1.0, 0.0, 0.0, 0.0, 0.0, 0.0, 0.0]): _vg.add([_i], _w, 'REPLACE')
_vg = ob_mesh.vertex_groups.new(name='Ankle.R')
for _i, _w in zip([156, 164, 165, 166, 167, 168, 169, 170, 171, 172, 173], [0.0, 0.9977, 1.0, 0.9971, 1.0, 0.9981, 1.0, 0.9981, 1.0, 0.997, 1.0]): _vg.add([_i], _w, 'REPLACE')
_vg = ob_mesh.vertex_groups.new(name='Thigh.L')
for _i, _w in zip([134, 135, 136, 137, 138, 139, 140, 141, 142, 143], [1.0, 1.0, 1.0, 1.0, 1.0, 1.0, 1.0, 1.0, 1.0, 1.0]): _vg.add([_i], _w, 'REPLACE')
_vg = ob_mesh.vertex_groups.new(name='Ankle.L')
_vg.add([144, 145, 146, 147, 148, 149, 150, 151, 152, 153], 1.0, 'REPLACE')
_vg = ob_mesh.vertex_groups.new(name='Neck')
for _i, _w in zip([1, 3, 5, 7, 9, 12, 15, 18, 20, 26, 27, 30, 33, 36, 39, 40, 42, 43, 45, 46, 48, 50, 51, 52, 53, 59, 67, 74, 75, 77, 78, 80, 83, 84, 89, 90, 91, 92, 98, 99, 100, 101, 102, 103, 104, 105, 106, 107], [0.1239, 0.1193, 0.1158, 0.1131, 0.3836, 0.1197, 0.2889, 0.1234, 0.9818, 0.04463, 0.1472, 0.1164, 0.1306, 0.1242, 0.1523, 0.04247, 0.12, 0.03808, 0.1274, 0.04267, 0.1196, 0.6258, 0.4597, 0.1999, 0.1948, 0.04988, 0.04636, 0.004627, 0.007242, 0.04372, 0.04596, 0.003096, 0.0489, 0.04775, 0.162, 0.1663, 0.1836, 0.1783, 0.9937, 0.8017, 0.986, 0.4192, 0.9932, 0.7977, 0.9969, 0.9088, 0.997, 0.9047]): _vg.add([_i], _w, 'REPLACE')
_vg = ob_mesh.vertex_groups.new(name='Head')
for _i, _w in zip([99, 101, 103, 105, 107, 108, 109, 110, 111, 112, 113, 114, 115, 116, 117, 118, 119, 120, 121, 122, 123, 124, 125, 126, 127, 128, 129, 130, 131, 132, 133], [0.1983, 0.5808, 0.2023, 0.09124, 0.09531, 1.0, 1.0, 1.0, 1.0, 1.0, 1.0, 1.0, 1.0, 1.0, 1.0, 1.0, 1.0, 1.0, 1.0, 1.0, 1.0, 1.0, 1.0, 1.0, 1.0, 1.0, 1.0, 1.0, 1.0, 1.0, 1.0]): _vg.add([_i], _w, 'REPLACE')
_m = ob_mesh.modifiers.new('Smooth', 'SMOOTH')
_m.factor = 0.35
_m.iterations = 3
_m.vertex_group = 'Torso'
_m = ob_mesh.modifiers.new('Armature', 'ARMATURE')
_m.object = ob_armature

# ---- collection membership
col_collection_1.objects.link(ob_armature)
col_collection_1.objects.link(ob_mesh)

# ---- scene / render settings (as saved in the file)
scene.frame_start = 1; scene.frame_end = 18; scene.frame_set(4)
scene.render.engine = 'BLENDER_EEVEE_NEXT'
scene.render.resolution_percentage = 50
scene.render.dither_intensity = 0.0
scene.cycles.use_denoising = False
scene.cycles.samples = 128
scene.cycles.sampling_pattern = 'TABULATED_SOBOL'
scene.cycles.light_sampling_threshold = 0.0
scene.cycles.use_adaptive_sampling = False
scene.cycles.use_light_tree = False
scene.cycles.blur_glossy = 0.0
scene.cycles.sample_clamp_indirect = 0.0
scene.view_settings.view_transform = 'Standard'
bpy.context.view_layer.update()

# ---- added for rendering (the .blend has no active camera and no usable light): camera, sun
cam_auto = bpy.data.cameras.new('AutoCamera')
cam_auto.lens = 50.0
cam_auto.sensor_width = 36.0
cam_auto.clip_end = 1000.0
ob_auto_camera = bpy.data.objects.new('AutoCamera', cam_auto)
scene.collection.objects.link(ob_auto_camera)
ob_auto_camera.location = (2.55057, -3.13713, 3.00448)
ob_auto_camera.rotation_euler = (1.09748, -7.21219e-08, 0.694738)
scene.camera = ob_auto_camera
light_auto_sun = bpy.data.lights.new('AutoSun', 'SUN')
light_auto_sun.energy = 3.0
light_auto_sun.angle = 0.0523599
ob_auto_sun = bpy.data.objects.new('AutoSun', light_auto_sun)
scene.collection.objects.link(ob_auto_sun)
ob_auto_sun.rotation_euler = (0.872665, 0.174533, 0.523599)
bpy.context.view_layer.update()
